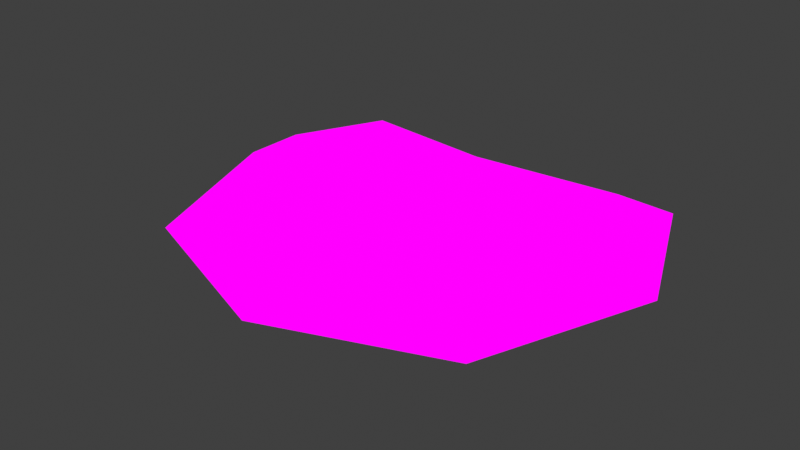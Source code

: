 # Source: small_TurkeyTail.blend  (saved by Blender 4.1.24; exported with 4.5.12 LTS)
import bpy
from mathutils import Matrix  # noqa: F401  (used for matrix-valued properties, if any)

bpy.ops.wm.read_factory_settings(use_empty=True)
scene = bpy.context.scene
scene.name = 'Scene'

# ---- collections
col_collection = bpy.data.collections.new('Collection'); scene.collection.children.link(col_collection)

# ---- images (referenced by path relative to the original .blend; pixels are not part of the script)
import os
ASSET_DIR = os.environ.get("B2B_ASSET_DIR", "")  # directory of the original .blend (textures are referenced by path, not embedded)
HERE = os.path.dirname(os.path.abspath(__file__))  # packed textures are extracted next to this script under _unpacked/

def load_image(name, relpath, width, height, colorspace="sRGB"):
    """Load a texture the original file referenced (path relative to the .blend, or extracted next to this script)."""
    p = next((c for c in (os.path.join(HERE, relpath), os.path.join(ASSET_DIR, relpath)) if relpath and os.path.exists(c)), "")
    if p:
        img = bpy.data.images.load(p, check_existing=True)
        img.name = name
    else:  # same state as the original file: an image datablock whose file is absent (Cycles renders it pink)
        img = bpy.data.images.new(name, width, height)
        img.source = "FILE"
        img.filepath = "//" + (relpath or name)
    img.colorspace_settings.name = colorspace
    return img
img_mushroom_textures_png = load_image('Mushroom Textures.PNG', 'Mushroom Textures.PNG', 1024, 1024, 'sRGB')

# ---- materials (node trees are filled in below, after node groups)
mat_material = bpy.data.materials.new('Material')
mat_material.alpha_threshold = 0.0
mat_material.use_transparent_shadow = False
mat_material.roughness = 0.5
mat_material.line_color = (0.0, 0.0, 0.0, 1.0)

# ---- material node trees
mat_material.use_nodes = True; mat_material.node_tree.nodes.clear()
_N = mat_material.node_tree.nodes; _L = mat_material.node_tree.links
n0 = _N.new('ShaderNodeOutputMaterial'); n0.name = 'Material Output'; n0.location = (304, 291)
n1 = _N.new('ShaderNodeTexImage'); n1.name = 'Image Texture'; n1.location = (6, 376)
n1.image = img_mushroom_textures_png
_L.new(n1.outputs[0], n0.inputs[0])
n0.is_active_output = True

# ---- world
world_world = bpy.data.worlds.new('World'); scene.world = world_world
world_world.use_nodes = True; world_world.node_tree.nodes.clear()
_N = world_world.node_tree.nodes; _L = world_world.node_tree.links
n0 = _N.new('ShaderNodeOutputWorld'); n0.name = 'World Output'; n0.location = (300, 300)
n1 = _N.new('ShaderNodeBackground'); n1.name = 'Background'; n1.location = (10, 300)
n1.inputs[0].default_value = (0.05088, 0.05088, 0.05088, 1.0)
_L.new(n1.outputs[0], n0.inputs[0])
n0.is_active_output = True
world_world.color = (0.05088, 0.05088, 0.05088)
world_world.use_sun_shadow = False
world_world.sun_shadow_jitter_overblur = 0.0

# ---- meshes
me_cube_002 = bpy.data.meshes.new('Cube.002')
me_cube_002.from_pydata([(-0.5, -0.7612, -0.2353), (-0.5, -0.7612, 0.5), (-0.5, 0.08642, -0.2353), (-0.5, 0.08642, 0.5), (0.5, -0.7612, -0.2353), (0.5, -0.7612, 0.5), (0.5, 0.08642, -0.2353), (0.5, 0.08642, 0.5), (-0.6096, -0.2612, -0.3449), (-0.6096, -0.8708, -2.794e-09), (-0.6096, -0.2612, 0.6096), (-0.6096, 0.2785, -2.794e-09), (0.0, -0.005889, -0.3449), (0.0, -0.005889, 0.6096), (0.6096, 0.2785, -2.794e-09), (0.6096, -0.2612, -0.3449), (0.6096, -0.2612, 0.6096), (0.6096, -0.8708, -2.794e-09), (0.0, -0.8708, -0.3449), (0.0, -0.8708, 0.6096), (-0.8395, -0.2612, 5.588e-09), (0.0, 0.1652, 4.657e-09), (0.8395, -0.2612, 5.588e-09), (0.0, -1.101, 4.657e-09), (0.0, -0.2612, -0.5748), (0.0, -0.2612, 0.8395)], [], [(0, 9, 20, 8), (9, 1, 10, 20), (20, 10, 3, 11), (8, 20, 11, 2), (2, 11, 21, 12), (11, 3, 13, 21), (21, 13, 7, 14), (12, 21, 14, 6), (6, 14, 22, 15), (14, 7, 16, 22), (22, 16, 5, 17), (15, 22, 17, 4), (4, 17, 23, 18), (17, 5, 19, 23), (23, 19, 1, 9), (18, 23, 9, 0), (2, 12, 24, 8), (12, 6, 15, 24), (24, 15, 4, 18), (8, 24, 18, 0), (7, 13, 25, 16), (13, 3, 10, 25), (25, 10, 1, 19), (16, 25, 19, 5)])
_uv = me_cube_002.uv_layers.new(name='UVMap')
_uv.uv.foreach_set('vector', [0.08683, 0.9073, 0.08061, 0.9502, 0.07545, 0.8622, 0.08625, 0.8626, 0.3604, 0.9928, 0.362, 0.9429, 0.3638, 0.9429, 0.3673, 0.9928, 0.3673, 0.9928, 0.3638, 0.9429, 0.3634, 0.9429, 0.3611, 0.9928, 0.08625, 0.8626, 0.07545, 0.8622, 0.08024, 0.7809, 0.08643, 0.8302, 0.08643, 0.8302, 0.08024, 0.7809, 0.09312, 0.7574, 0.09313, 0.8355, 0.3611, 0.9928, 0.3634, 0.9429, 0.3441, 0.8541, 0.3442, 0.8021, 0.3442, 0.8021, 0.3441, 0.8541, 0.3248, 0.9429, 0.3272, 0.9928, 0.09313, 0.8355, 0.09312, 0.7574, 0.106, 0.7808, 0.09983, 0.8301, 0.09983, 0.8301, 0.106, 0.7808, 0.1108, 0.8621, 0.1, 0.8625, 0.3272, 0.9928, 0.3248, 0.9429, 0.3242, 0.9429, 0.3207, 0.9928, 0.3207, 0.9928, 0.3242, 0.9429, 0.3257, 0.9429, 0.3274, 0.9928, 0.1, 0.8625, 0.1108, 0.8621, 0.1057, 0.9501, 0.09944, 0.9072, 0.09944, 0.9072, 0.1057, 0.9501, 0.09314, 0.9901, 0.09313, 0.9121, 0.3274, 0.9928, 0.3257, 0.9429, 0.3439, 0.9429, 0.3438, 0.9928, 0.3438, 0.9928, 0.3439, 0.9429, 0.362, 0.9429, 0.3604, 0.9928, 0.09313, 0.9121, 0.09314, 0.9901, 0.08061, 0.9502, 0.08683, 0.9073, 0.08643, 0.8302, 0.09313, 0.8355, 0.09313, 0.865, 0.08625, 0.8626, 0.09313, 0.8355, 0.09983, 0.8301, 0.1, 0.8625, 0.09313, 0.865, 0.09313, 0.865, 0.1, 0.8625, 0.09944, 0.9072, 0.09313, 0.9121, 0.08625, 0.8626, 0.09313, 0.865, 0.09313, 0.9121, 0.08683, 0.9073, 0.3248, 0.9429, 0.3441, 0.8541, 0.344, 0.8928, 0.3242, 0.9429, 0.3441, 0.8541, 0.3634, 0.9429, 0.3638, 0.9429, 0.344, 0.8928, 0.344, 0.8928, 0.3638, 0.9429, 0.362, 0.9429, 0.3439, 0.9429, 0.3242, 0.9429, 0.344, 0.8928, 0.3439, 0.9429, 0.3257, 0.9429])
me_cube_002.materials.append(mat_material)
me_cube_002.use_mirror_x = True
me_cube_002.update()

# ---- objects
ob_turkey_smallfull = bpy.data.objects.new('Turkey_smallfull', me_cube_002)

# ---- transforms, parenting, visibility, modifiers, constraints
ob_turkey_smallfull.location = (0.0, 0.0, 0.0)
ob_turkey_smallfull.scale = (1.0, 1.0, 0.2164)
ob_turkey_smallfull.use_mesh_mirror_x = True

# ---- collection membership
col_collection.objects.link(ob_turkey_smallfull)

# ---- scene / render settings (as saved in the file)
scene.frame_start = 1; scene.frame_end = 250; scene.frame_set(1)
scene.render.engine = 'BLENDER_EEVEE_NEXT'
scene.cycles.sampling_pattern = 'TABULATED_SOBOL'
scene.eevee.ray_tracing_options.trace_max_roughness = 0.0
scene.view_settings.view_transform = 'Standard'
bpy.context.view_layer.update()

# ---- added for rendering (the .blend has no active camera and no usable light): camera, sun
cam_auto = bpy.data.cameras.new('AutoCamera')
cam_auto.lens = 50.0
cam_auto.sensor_width = 36.0
cam_auto.clip_end = 1000.0
ob_auto_camera = bpy.data.objects.new('AutoCamera', cam_auto)
scene.collection.objects.link(ob_auto_camera)
ob_auto_camera.location = (2.03019, -2.84734, 1.65279)
ob_auto_camera.rotation_euler = (1.09748, -7.21219e-08, 0.694738)
scene.camera = ob_auto_camera
light_auto_sun = bpy.data.lights.new('AutoSun', 'SUN')
light_auto_sun.energy = 3.0
light_auto_sun.angle = 0.0523599
ob_auto_sun = bpy.data.objects.new('AutoSun', light_auto_sun)
scene.collection.objects.link(ob_auto_sun)
ob_auto_sun.rotation_euler = (0.872665, 0.174533, 0.523599)
bpy.context.view_layer.update()

